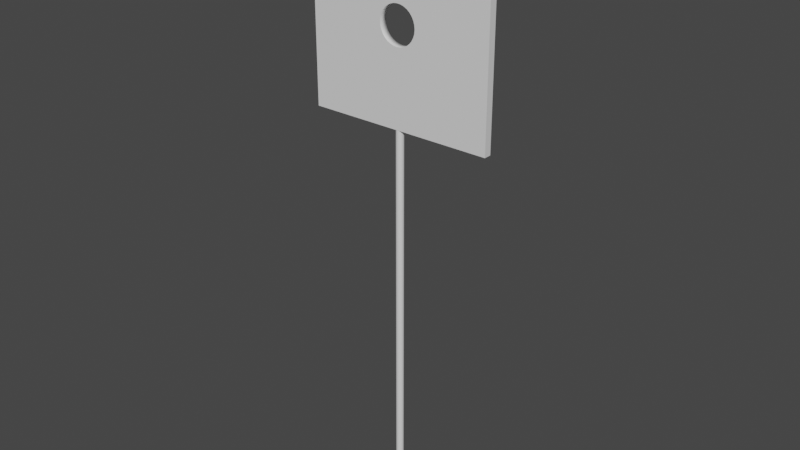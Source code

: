 # Source: Yep.blend  (saved by Blender 3.6.11; exported with 4.5.12 LTS)
import bpy
from mathutils import Matrix  # noqa: F401  (used for matrix-valued properties, if any)

bpy.ops.wm.read_factory_settings(use_empty=True)
scene = bpy.context.scene
scene.name = 'Scene'

# ---- collections
col_hidden = bpy.data.collections.new('Hidden'); scene.collection.children.link(col_hidden)

# ---- materials (node trees are filled in below, after node groups)
mat_yep = bpy.data.materials.new('Yep')
mat_yep.use_transparent_shadow = False
mat_stick = bpy.data.materials.new('Stick')
mat_stick.use_transparent_shadow = False

# ---- node groups
ng_auto_smooth = bpy.data.node_groups.new('Auto Smooth', 'GeometryNodeTree')
_s = ng_auto_smooth.interface.new_socket(name='Geometry', in_out='OUTPUT', socket_type='NodeSocketGeometry')
_s = ng_auto_smooth.interface.new_socket(name='Geometry', in_out='INPUT', socket_type='NodeSocketGeometry')
_s = ng_auto_smooth.interface.new_socket(name='Angle', in_out='INPUT', socket_type='NodeSocketFloat')
_s.subtype = 'ANGLE'
_s.min_value = 0.0
_s.max_value = 3.142
ng_auto_smooth.is_modifier = True
_N = ng_auto_smooth.nodes; _L = ng_auto_smooth.links
n0 = _N.new('NodeGroupOutput'); n0.name = 'Group Output'; n0.location = (480, -100)
n1 = _N.new('NodeGroupInput'); n1.name = 'Group Input'; n1.location = (-420, -300)
n2 = _N.new('NodeGroupInput'); n2.name = 'Group Input.001'; n2.location = (-60, -100)
n3 = _N.new('GeometryNodeSetShadeSmooth'); n3.name = 'Set Shade Smooth'; n3.location = (120, -100)
n3.domain = 'EDGE'
n4 = _N.new('GeometryNodeSetShadeSmooth'); n4.name = 'Set Shade Smooth.001'; n4.location = (300, -100)
n5 = _N.new('GeometryNodeInputMeshEdgeAngle'); n5.name = 'Edge Angle'; n5.location = (-420, -220)
n6 = _N.new('GeometryNodeInputEdgeSmooth'); n6.name = 'Is Edge Smooth'; n6.location = (-60, -160)
n7 = _N.new('GeometryNodeInputShadeSmooth'); n7.name = 'Is Face Smooth'; n7.location = (-240, -340)
n8 = _N.new('FunctionNodeBooleanMath'); n8.name = 'Boolean Math'; n8.location = (-60, -220)
n9 = _N.new('FunctionNodeCompare'); n9.name = 'Compare'; n9.location = (-240, -180)
n9.operation = 'LESS_EQUAL'
_L.new(n5.outputs[0], n9.inputs[0])
_L.new(n4.outputs[0], n0.inputs[0])
_L.new(n1.outputs[1], n9.inputs[1])
_L.new(n9.outputs[0], n8.inputs[0])
_L.new(n7.outputs[0], n8.inputs[1])
_L.new(n2.outputs[0], n3.inputs[0])
_L.new(n6.outputs[0], n3.inputs[1])
_L.new(n3.outputs[0], n4.inputs[0])
_L.new(n8.outputs[0], n3.inputs[2])
n0.is_active_output = True

# ---- material node trees
mat_yep.use_nodes = True; mat_yep.node_tree.nodes.clear()
_N = mat_yep.node_tree.nodes; _L = mat_yep.node_tree.links
n0 = _N.new('ShaderNodeBsdfPrincipled'); n0.name = 'Principled BSDF'; n0.location = (10, 300)
n0.distribution = 'GGX'
n0.subsurface_method = 'RANDOM_WALK_SKIN'
n0.inputs[3].default_value = 1.45
n0.inputs[27].default_value = (0.0, 0.0, 0.0, 1.0)
n0.inputs[28].default_value = 1.0
n1 = _N.new('ShaderNodeOutputMaterial'); n1.name = 'Material Output'; n1.location = (300, 300)
_L.new(n0.outputs[0], n1.inputs[0])
n1.is_active_output = True
mat_stick.use_nodes = True; mat_stick.node_tree.nodes.clear()
_N = mat_stick.node_tree.nodes; _L = mat_stick.node_tree.links
n0 = _N.new('ShaderNodeBsdfPrincipled'); n0.name = 'Principled BSDF'; n0.location = (10, 300)
n0.distribution = 'GGX'
n0.subsurface_method = 'RANDOM_WALK_SKIN'
n0.inputs[3].default_value = 1.45
n0.inputs[27].default_value = (0.0, 0.0, 0.0, 1.0)
n0.inputs[28].default_value = 1.0
n1 = _N.new('ShaderNodeOutputMaterial'); n1.name = 'Material Output'; n1.location = (300, 300)
_L.new(n0.outputs[0], n1.inputs[0])
n1.is_active_output = True

# ---- world
world_world = bpy.data.worlds.new('World'); scene.world = world_world
world_world.use_nodes = True; world_world.node_tree.nodes.clear()
_N = world_world.node_tree.nodes; _L = world_world.node_tree.links
n0 = _N.new('ShaderNodeOutputWorld'); n0.name = 'World Output'; n0.location = (300, 300)
n1 = _N.new('ShaderNodeBackground'); n1.name = 'Background'; n1.location = (10, 300)
n1.inputs[0].default_value = (0.05088, 0.05088, 0.05088, 1.0)
_L.new(n1.outputs[0], n0.inputs[0])
n0.is_active_output = True
world_world.color = (0.05088, 0.05088, 0.05088)
world_world.use_sun_shadow = False
world_world.sun_shadow_jitter_overblur = 0.0

# ---- meshes
me_yep = bpy.data.meshes.new('Yep')
me_yep.from_pydata([(-0.5, -0.02, -0.5), (-0.5, -0.02, 0.5), (-0.5, 0.02, -0.5), (-0.5, 0.02, 0.5), (0.5, -0.02, -0.5), (0.5, -0.02, 0.5), (0.5, 0.02, -0.5), (0.5, 0.02, 0.5)], [], [(0, 1, 3, 2), (2, 3, 7, 6), (6, 7, 5, 4), (4, 5, 1, 0), (2, 6, 4, 0), (7, 3, 1, 5)])
_uv = me_yep.uv_layers.new(name='UVMap')
_uv.uv.foreach_set('vector', [0.375, 0.0, 0.625, 0.0, 0.625, 0.25, 0.375, 0.25, 0.375, 0.25, 0.625, 0.25, 0.625, 0.5, 0.375, 0.5, 0.375, 0.5, 0.625, 0.5, 0.625, 0.75, 0.375, 0.75, 0.375, 0.75, 0.625, 0.75, 0.625, 1.0, 0.375, 1.0, 0.125, 0.5, 0.375, 0.5, 0.375, 0.75, 0.125, 0.75, 0.625, 0.5, 0.875, 0.5, 0.875, 0.75, 0.625, 0.75])
me_yep.materials.append(mat_yep)
me_yep.update()
me_stick = bpy.data.meshes.new('Stick')
me_stick.from_pydata([(0.0, 0.02, -1.0), (0.0, 0.02, 1.0), (0.003902, 0.01962, -1.0), (0.003902, 0.01962, 1.0), (0.007654, 0.01848, -1.0), (0.007654, 0.01848, 1.0), (0.01111, 0.01663, -1.0), (0.01111, 0.01663, 1.0), (0.01414, 0.01414, -1.0), (0.01414, 0.01414, 1.0), (0.01663, 0.01111, -1.0), (0.01663, 0.01111, 1.0), (0.01848, 0.007654, -1.0), (0.01848, 0.007654, 1.0), (0.01962, 0.003902, -1.0), (0.01962, 0.003902, 1.0), (0.02, 0.0, -1.0), (0.02, 0.0, 1.0), (0.01962, -0.003902, -1.0), (0.01962, -0.003902, 1.0), (0.01848, -0.007654, -1.0), (0.01848, -0.007654, 1.0), (0.01663, -0.01111, -1.0), (0.01663, -0.01111, 1.0), (0.01414, -0.01414, -1.0), (0.01414, -0.01414, 1.0), (0.01111, -0.01663, -1.0), (0.01111, -0.01663, 1.0), (0.007654, -0.01848, -1.0), (0.007654, -0.01848, 1.0), (0.003902, -0.01962, -1.0), (0.003902, -0.01962, 1.0), (0.0, -0.02, -1.0), (0.0, -0.02, 1.0), (-0.003902, -0.01962, -1.0), (-0.003902, -0.01962, 1.0), (-0.007654, -0.01848, -1.0), (-0.007654, -0.01848, 1.0), (-0.01111, -0.01663, -1.0), (-0.01111, -0.01663, 1.0), (-0.01414, -0.01414, -1.0), (-0.01414, -0.01414, 1.0), (-0.01663, -0.01111, -1.0), (-0.01663, -0.01111, 1.0), (-0.01848, -0.007654, -1.0), (-0.01848, -0.007654, 1.0), (-0.01962, -0.003902, -1.0), (-0.01962, -0.003902, 1.0), (-0.02, 0.0, -1.0), (-0.02, 0.0, 1.0), (-0.01962, 0.003902, -1.0), (-0.01962, 0.003902, 1.0), (-0.01848, 0.007654, -1.0), (-0.01848, 0.007654, 1.0), (-0.01663, 0.01111, -1.0), (-0.01663, 0.01111, 1.0), (-0.01414, 0.01414, -1.0), (-0.01414, 0.01414, 1.0), (-0.01111, 0.01663, -1.0), (-0.01111, 0.01663, 1.0), (-0.007654, 0.01848, -1.0), (-0.007654, 0.01848, 1.0), (-0.003902, 0.01962, -1.0), (-0.003902, 0.01962, 1.0)], [], [(0, 1, 3, 2), (2, 3, 5, 4), (4, 5, 7, 6), (6, 7, 9, 8), (8, 9, 11, 10), (10, 11, 13, 12), (12, 13, 15, 14), (14, 15, 17, 16), (16, 17, 19, 18), (18, 19, 21, 20), (20, 21, 23, 22), (22, 23, 25, 24), (24, 25, 27, 26), (26, 27, 29, 28), (28, 29, 31, 30), (30, 31, 33, 32), (32, 33, 35, 34), (34, 35, 37, 36), (36, 37, 39, 38), (38, 39, 41, 40), (40, 41, 43, 42), (42, 43, 45, 44), (44, 45, 47, 46), (46, 47, 49, 48), (48, 49, 51, 50), (50, 51, 53, 52), (52, 53, 55, 54), (54, 55, 57, 56), (56, 57, 59, 58), (58, 59, 61, 60), (3, 1, 63, 61, 59, 57, 55, 53, 51, 49, 47, 45, 43, 41, 39, 37, 35, 33, 31, 29, 27, 25, 23, 21, 19, 17, 15, 13, 11, 9, 7, 5), (60, 61, 63, 62), (62, 63, 1, 0), (0, 2, 4, 6, 8, 10, 12, 14, 16, 18, 20, 22, 24, 26, 28, 30, 32, 34, 36, 38, 40, 42, 44, 46, 48, 50, 52, 54, 56, 58, 60, 62)])
me_stick.polygons.foreach_set('use_smooth', [True] * 34)
_uv = me_stick.uv_layers.new(name='UVMap')
_uv.uv.foreach_set('vector', [1.0, 0.5, 1.0, 1.0, 0.9688, 1.0, 0.9688, 0.5, 0.9688, 0.5, 0.9688, 1.0, 0.9375, 1.0, 0.9375, 0.5, 0.9375, 0.5, 0.9375, 1.0, 0.9062, 1.0, 0.9062, 0.5, 0.9062, 0.5, 0.9062, 1.0, 0.875, 1.0, 0.875, 0.5, 0.875, 0.5, 0.875, 1.0, 0.8438, 1.0, 0.8438, 0.5, 0.8438, 0.5, 0.8438, 1.0, 0.8125, 1.0, 0.8125, 0.5, 0.8125, 0.5, 0.8125, 1.0, 0.7812, 1.0, 0.7812, 0.5, 0.7812, 0.5, 0.7812, 1.0, 0.75, 1.0, 0.75, 0.5, 0.75, 0.5, 0.75, 1.0, 0.7188, 1.0, 0.7188, 0.5, 0.7188, 0.5, 0.7188, 1.0, 0.6875, 1.0, 0.6875, 0.5, 0.6875, 0.5, 0.6875, 1.0, 0.6562, 1.0, 0.6562, 0.5, 0.6562, 0.5, 0.6562, 1.0, 0.625, 1.0, 0.625, 0.5, 0.625, 0.5, 0.625, 1.0, 0.5938, 1.0, 0.5938, 0.5, 0.5938, 0.5, 0.5938, 1.0, 0.5625, 1.0, 0.5625, 0.5, 0.5625, 0.5, 0.5625, 1.0, 0.5312, 1.0, 0.5312, 0.5, 0.5312, 0.5, 0.5312, 1.0, 0.5, 1.0, 0.5, 0.5, 0.5, 0.5, 0.5, 1.0, 0.4688, 1.0, 0.4688, 0.5, 0.4688, 0.5, 0.4688, 1.0, 0.4375, 1.0, 0.4375, 0.5, 0.4375, 0.5, 0.4375, 1.0, 0.4062, 1.0, 0.4062, 0.5, 0.4062, 0.5, 0.4062, 1.0, 0.375, 1.0, 0.375, 0.5, 0.375, 0.5, 0.375, 1.0, 0.3438, 1.0, 0.3438, 0.5, 0.3438, 0.5, 0.3438, 1.0, 0.3125, 1.0, 0.3125, 0.5, 0.3125, 0.5, 0.3125, 1.0, 0.2812, 1.0, 0.2812, 0.5, 0.2812, 0.5, 0.2812, 1.0, 0.25, 1.0, 0.25, 0.5, 0.25, 0.5, 0.25, 1.0, 0.2188, 1.0, 0.2188, 0.5, 0.2188, 0.5, 0.2188, 1.0, 0.1875, 1.0, 0.1875, 0.5, 0.1875, 0.5, 0.1875, 1.0, 0.1562, 1.0, 0.1562, 0.5, 0.1562, 0.5, 0.1562, 1.0, 0.125, 1.0, 0.125, 0.5, 0.125, 0.5, 0.125, 1.0, 0.09375, 1.0, 0.09375, 0.5, 0.09375, 0.5, 0.09375, 1.0, 0.0625, 1.0, 0.0625, 0.5, 0.2968, 0.4854, 0.25, 0.49, 0.2032, 0.4854, 0.1582, 0.4717, 0.1167, 0.4496, 0.08029, 0.4197, 0.05045, 0.3833, 0.02827, 0.3418, 0.01461, 0.2968, 0.01, 0.25, 0.01461, 0.2032, 0.02827, 0.1582, 0.05045, 0.1167, 0.08029, 0.08029, 0.1167, 0.05045, 0.1582, 0.02827, 0.2032, 0.01461, 0.25, 0.01, 0.2968, 0.01461, 0.3418, 0.02827, 0.3833, 0.05045, 0.4197, 0.08029, 0.4496, 0.1167, 0.4717, 0.1582, 0.4854, 0.2032, 0.49, 0.25, 0.4854, 0.2968, 0.4717, 0.3418, 0.4496, 0.3833, 0.4197, 0.4197, 0.3833, 0.4496, 0.3418, 0.4717, 0.0625, 0.5, 0.0625, 1.0, 0.03125, 1.0, 0.03125, 0.5, 0.03125, 0.5, 0.03125, 1.0, 0.0, 1.0, 0.0, 0.5, 0.75, 0.49, 0.7968, 0.4854, 0.8418, 0.4717, 0.8833, 0.4496, 0.9197, 0.4197, 0.9496, 0.3833, 0.9717, 0.3418, 0.9854, 0.2968, 0.99, 0.25, 0.9854, 0.2032, 0.9717, 0.1582, 0.9496, 0.1167, 0.9197, 0.08029, 0.8833, 0.05045, 0.8418, 0.02827, 0.7968, 0.01461, 0.75, 0.01, 0.7032, 0.01461, 0.6582, 0.02827, 0.6167, 0.05045, 0.5803, 0.08029, 0.5504, 0.1167, 0.5283, 0.1582, 0.5146, 0.2032, 0.51, 0.25, 0.5146, 0.2968, 0.5283, 0.3418, 0.5504, 0.3833, 0.5803, 0.4197, 0.6167, 0.4496, 0.6582, 0.4717, 0.7032, 0.4854])
me_stick.materials.append(mat_stick)
me_stick.update()
me_cylinder = bpy.data.meshes.new('Cylinder')
me_cylinder.from_pydata([(0.0, 0.5, -0.5), (0.0, 0.5, 0.5), (0.09755, 0.4904, -0.5), (0.09755, 0.4904, 0.5), (0.1913, 0.4619, -0.5), (0.1913, 0.4619, 0.5), (0.2778, 0.4157, -0.5), (0.2778, 0.4157, 0.5), (0.3536, 0.3536, -0.5), (0.3536, 0.3536, 0.5), (0.4157, 0.2778, -0.5), (0.4157, 0.2778, 0.5), (0.4619, 0.1913, -0.5), (0.4619, 0.1913, 0.5), (0.4904, 0.09755, -0.5), (0.4904, 0.09755, 0.5), (0.5, 0.0, -0.5), (0.5, 0.0, 0.5), (0.4904, -0.09755, -0.5), (0.4904, -0.09755, 0.5), (0.4619, -0.1913, -0.5), (0.4619, -0.1913, 0.5), (0.4157, -0.2778, -0.5), (0.4157, -0.2778, 0.5), (0.3536, -0.3536, -0.5), (0.3536, -0.3536, 0.5), (0.2778, -0.4157, -0.5), (0.2778, -0.4157, 0.5), (0.1913, -0.4619, -0.5), (0.1913, -0.4619, 0.5), (0.09755, -0.4904, -0.5), (0.09755, -0.4904, 0.5), (0.0, -0.5, -0.5), (0.0, -0.5, 0.5), (-0.09755, -0.4904, -0.5), (-0.09755, -0.4904, 0.5), (-0.1913, -0.4619, -0.5), (-0.1913, -0.4619, 0.5), (-0.2778, -0.4157, -0.5), (-0.2778, -0.4157, 0.5), (-0.3536, -0.3536, -0.5), (-0.3536, -0.3536, 0.5), (-0.4157, -0.2778, -0.5), (-0.4157, -0.2778, 0.5), (-0.4619, -0.1913, -0.5), (-0.4619, -0.1913, 0.5), (-0.4904, -0.09755, -0.5), (-0.4904, -0.09755, 0.5), (-0.5, 0.0, -0.5), (-0.5, 0.0, 0.5), (-0.4904, 0.09755, -0.5), (-0.4904, 0.09755, 0.5), (-0.4619, 0.1913, -0.5), (-0.4619, 0.1913, 0.5), (-0.4157, 0.2778, -0.5), (-0.4157, 0.2778, 0.5), (-0.3536, 0.3536, -0.5), (-0.3536, 0.3536, 0.5), (-0.2778, 0.4157, -0.5), (-0.2778, 0.4157, 0.5), (-0.1913, 0.4619, -0.5), (-0.1913, 0.4619, 0.5), (-0.09755, 0.4904, -0.5), (-0.09755, 0.4904, 0.5)], [], [(0, 1, 3, 2), (2, 3, 5, 4), (4, 5, 7, 6), (6, 7, 9, 8), (8, 9, 11, 10), (10, 11, 13, 12), (12, 13, 15, 14), (14, 15, 17, 16), (16, 17, 19, 18), (18, 19, 21, 20), (20, 21, 23, 22), (22, 23, 25, 24), (24, 25, 27, 26), (26, 27, 29, 28), (28, 29, 31, 30), (30, 31, 33, 32), (32, 33, 35, 34), (34, 35, 37, 36), (36, 37, 39, 38), (38, 39, 41, 40), (40, 41, 43, 42), (42, 43, 45, 44), (44, 45, 47, 46), (46, 47, 49, 48), (48, 49, 51, 50), (50, 51, 53, 52), (52, 53, 55, 54), (54, 55, 57, 56), (56, 57, 59, 58), (58, 59, 61, 60), (3, 1, 63, 61, 59, 57, 55, 53, 51, 49, 47, 45, 43, 41, 39, 37, 35, 33, 31, 29, 27, 25, 23, 21, 19, 17, 15, 13, 11, 9, 7, 5), (60, 61, 63, 62), (62, 63, 1, 0), (0, 2, 4, 6, 8, 10, 12, 14, 16, 18, 20, 22, 24, 26, 28, 30, 32, 34, 36, 38, 40, 42, 44, 46, 48, 50, 52, 54, 56, 58, 60, 62)])
me_cylinder.polygons.foreach_set('use_smooth', [True] * 34)
_uv = me_cylinder.uv_layers.new(name='UVMap')
_uv.uv.foreach_set('vector', [1.0, 0.5, 1.0, 1.0, 0.9688, 1.0, 0.9688, 0.5, 0.9688, 0.5, 0.9688, 1.0, 0.9375, 1.0, 0.9375, 0.5, 0.9375, 0.5, 0.9375, 1.0, 0.9062, 1.0, 0.9062, 0.5, 0.9062, 0.5, 0.9062, 1.0, 0.875, 1.0, 0.875, 0.5, 0.875, 0.5, 0.875, 1.0, 0.8438, 1.0, 0.8438, 0.5, 0.8438, 0.5, 0.8438, 1.0, 0.8125, 1.0, 0.8125, 0.5, 0.8125, 0.5, 0.8125, 1.0, 0.7812, 1.0, 0.7812, 0.5, 0.7812, 0.5, 0.7812, 1.0, 0.75, 1.0, 0.75, 0.5, 0.75, 0.5, 0.75, 1.0, 0.7188, 1.0, 0.7188, 0.5, 0.7188, 0.5, 0.7188, 1.0, 0.6875, 1.0, 0.6875, 0.5, 0.6875, 0.5, 0.6875, 1.0, 0.6562, 1.0, 0.6562, 0.5, 0.6562, 0.5, 0.6562, 1.0, 0.625, 1.0, 0.625, 0.5, 0.625, 0.5, 0.625, 1.0, 0.5938, 1.0, 0.5938, 0.5, 0.5938, 0.5, 0.5938, 1.0, 0.5625, 1.0, 0.5625, 0.5, 0.5625, 0.5, 0.5625, 1.0, 0.5312, 1.0, 0.5312, 0.5, 0.5312, 0.5, 0.5312, 1.0, 0.5, 1.0, 0.5, 0.5, 0.5, 0.5, 0.5, 1.0, 0.4688, 1.0, 0.4688, 0.5, 0.4688, 0.5, 0.4688, 1.0, 0.4375, 1.0, 0.4375, 0.5, 0.4375, 0.5, 0.4375, 1.0, 0.4062, 1.0, 0.4062, 0.5, 0.4062, 0.5, 0.4062, 1.0, 0.375, 1.0, 0.375, 0.5, 0.375, 0.5, 0.375, 1.0, 0.3438, 1.0, 0.3438, 0.5, 0.3438, 0.5, 0.3438, 1.0, 0.3125, 1.0, 0.3125, 0.5, 0.3125, 0.5, 0.3125, 1.0, 0.2812, 1.0, 0.2812, 0.5, 0.2812, 0.5, 0.2812, 1.0, 0.25, 1.0, 0.25, 0.5, 0.25, 0.5, 0.25, 1.0, 0.2188, 1.0, 0.2188, 0.5, 0.2188, 0.5, 0.2188, 1.0, 0.1875, 1.0, 0.1875, 0.5, 0.1875, 0.5, 0.1875, 1.0, 0.1562, 1.0, 0.1562, 0.5, 0.1562, 0.5, 0.1562, 1.0, 0.125, 1.0, 0.125, 0.5, 0.125, 0.5, 0.125, 1.0, 0.09375, 1.0, 0.09375, 0.5, 0.09375, 0.5, 0.09375, 1.0, 0.0625, 1.0, 0.0625, 0.5, 0.2968, 0.4854, 0.25, 0.49, 0.2032, 0.4854, 0.1582, 0.4717, 0.1167, 0.4496, 0.08029, 0.4197, 0.05045, 0.3833, 0.02827, 0.3418, 0.01461, 0.2968, 0.01, 0.25, 0.01461, 0.2032, 0.02827, 0.1582, 0.05045, 0.1167, 0.08029, 0.08029, 0.1167, 0.05045, 0.1582, 0.02827, 0.2032, 0.01461, 0.25, 0.01, 0.2968, 0.01461, 0.3418, 0.02827, 0.3833, 0.05045, 0.4197, 0.08029, 0.4496, 0.1167, 0.4717, 0.1582, 0.4854, 0.2032, 0.49, 0.25, 0.4854, 0.2968, 0.4717, 0.3418, 0.4496, 0.3833, 0.4197, 0.4197, 0.3833, 0.4496, 0.3418, 0.4717, 0.0625, 0.5, 0.0625, 1.0, 0.03125, 1.0, 0.03125, 0.5, 0.03125, 0.5, 0.03125, 1.0, 0.0, 1.0, 0.0, 0.5, 0.75, 0.49, 0.7968, 0.4854, 0.8418, 0.4717, 0.8833, 0.4496, 0.9197, 0.4197, 0.9496, 0.3833, 0.9717, 0.3418, 0.9854, 0.2968, 0.99, 0.25, 0.9854, 0.2032, 0.9717, 0.1582, 0.9496, 0.1167, 0.9197, 0.08029, 0.8833, 0.05045, 0.8418, 0.02827, 0.7968, 0.01461, 0.75, 0.01, 0.7032, 0.01461, 0.6582, 0.02827, 0.6167, 0.05045, 0.5803, 0.08029, 0.5504, 0.1167, 0.5283, 0.1582, 0.5146, 0.2032, 0.51, 0.25, 0.5146, 0.2968, 0.5283, 0.3418, 0.5504, 0.3833, 0.5803, 0.4197, 0.6167, 0.4496, 0.6582, 0.4717, 0.7032, 0.4854])
me_cylinder.update()

# ---- objects
ob_yep = bpy.data.objects.new('Yep', me_yep)
ob_stick = bpy.data.objects.new('Stick', me_stick)
ob_cylinder = bpy.data.objects.new('Cylinder', me_cylinder)

# ---- transforms, parenting, visibility, modifiers, constraints
ob_yep.location = (0.0, 0.0, 0.0)
_m = ob_yep.modifiers.new('Boolean', 'BOOLEAN')
_m.object = ob_cylinder
ob_stick.location = (0.0, 0.0, -1.5)
_m = ob_stick.modifiers.new('Auto Smooth', 'NODES')
_m.node_group = ng_auto_smooth
_gi = [s.identifier for s in ng_auto_smooth.interface.items_tree if s.item_type == 'SOCKET' and s.in_out == 'INPUT']
_m[_gi[1]] = 0.5236  # Angle
ob_cylinder.location = (0.0, 0.0, 0.0)
ob_cylinder.rotation_euler = (1.571, -0.0, 0.0)
ob_cylinder.delta_scale = (0.2, 0.2, 1.0)
_m = ob_cylinder.modifiers.new('Auto Smooth', 'NODES')
_m.node_group = ng_auto_smooth
_gi = [s.identifier for s in ng_auto_smooth.interface.items_tree if s.item_type == 'SOCKET' and s.in_out == 'INPUT']
_m[_gi[1]] = 1.571  # Angle

# ---- collection membership
scene.collection.objects.link(ob_yep)
scene.collection.objects.link(ob_stick)
col_hidden.objects.link(ob_cylinder)
def _layer_coll(name, lc=None):
    lc = lc or bpy.context.view_layer.layer_collection
    for c in lc.children:
        if c.name == name: return c
        r = _layer_coll(name, c)
        if r: return r
_layer_coll('Hidden').exclude = True

# ---- scene / render settings (as saved in the file)
scene.frame_start = 1; scene.frame_end = 250; scene.frame_set(1)
scene.render.engine = 'BLENDER_EEVEE_NEXT'
scene.cycles.sampling_pattern = 'TABULATED_SOBOL'
scene.view_settings.view_transform = 'Filmic'
bpy.context.view_layer.update()

# ---- added for rendering (the .blend has no active camera and no usable light): camera, sun
cam_auto = bpy.data.cameras.new('AutoCamera')
cam_auto.lens = 50.0
cam_auto.sensor_width = 36.0
cam_auto.clip_end = 1000.0
ob_auto_camera = bpy.data.objects.new('AutoCamera', cam_auto)
scene.collection.objects.link(ob_auto_camera)
ob_auto_camera.location = (3.06862, -3.68235, 1.4549)
ob_auto_camera.rotation_euler = (1.09748, -7.21219e-08, 0.694738)
scene.camera = ob_auto_camera
light_auto_sun = bpy.data.lights.new('AutoSun', 'SUN')
light_auto_sun.energy = 3.0
light_auto_sun.angle = 0.0523599
ob_auto_sun = bpy.data.objects.new('AutoSun', light_auto_sun)
scene.collection.objects.link(ob_auto_sun)
ob_auto_sun.rotation_euler = (0.872665, 0.174533, 0.523599)
bpy.context.view_layer.update()
